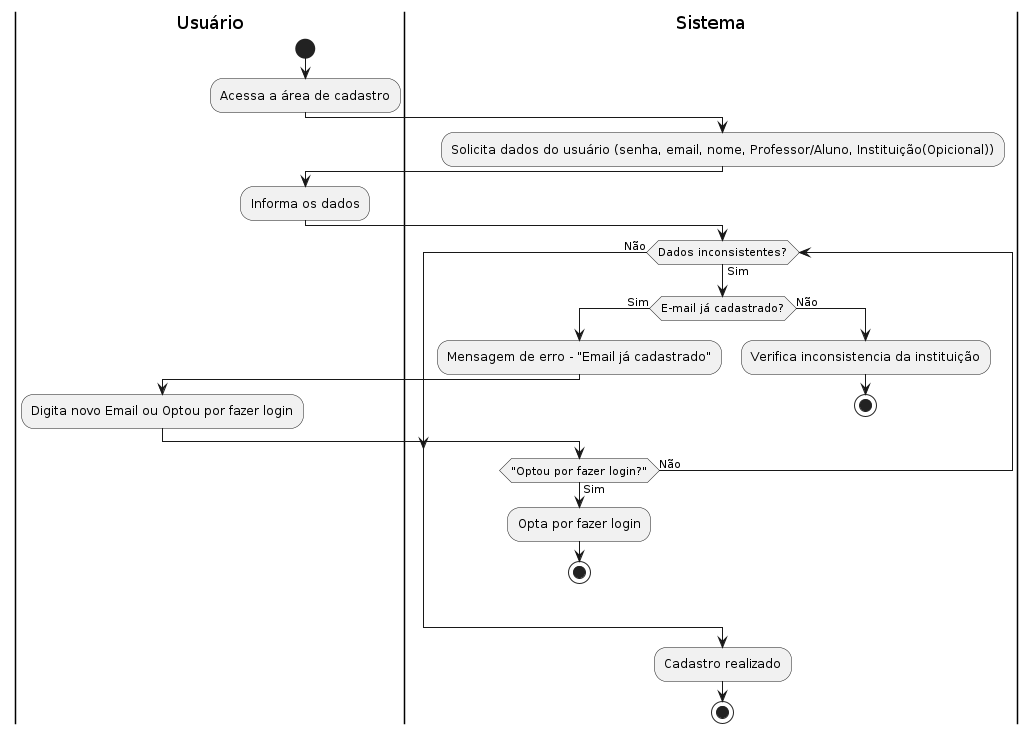

The diagram above was rendered by PlantUML. Its source (embedded in the PNG):
@startuml

|Usuário|
start
:Acessa a área de cadastro;

|Sistema|
:Solicita dados do usuário (senha, email, nome, Professor/Aluno, Instituição(Opicional));

|Usuário|
:Informa os dados;

|Sistema|
while (Dados inconsistentes?) is (Sim)
    if (E-mail já cadastrado?) then (Sim)
        :Mensagem de erro - "Email já cadastrado";

        |Usuário|
        :Digita novo Email ou Optou por fazer login;

        |Sistema|
        if ("Optou por fazer login?") then (Sim)
            :Opta por fazer login;
            stop
        else (Não)
        endif
    else (Não)
        :Verifica inconsistencia da instituição;
        stop
    endif

endwhile (Não)

|Sistema|
:Cadastro realizado;
stop

@enduml